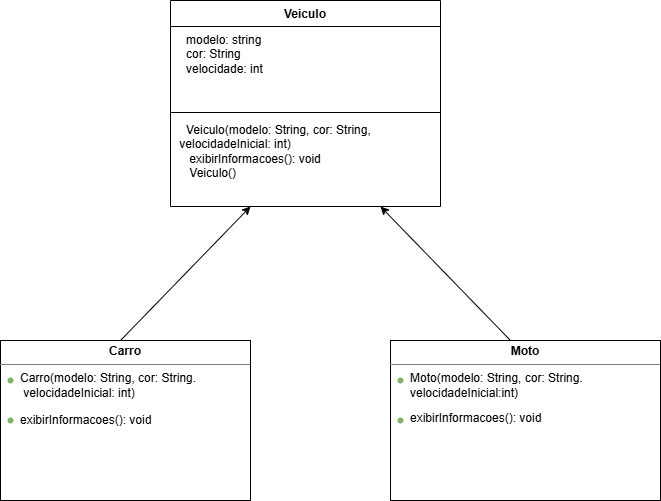

The diagram above was exported from draw.io. Its source (the exported page's mxGraphModel, read from the mxfile embedded in the PNG):
<mxGraphModel dx="1202" dy="1792" grid="1" gridSize="10" guides="1" tooltips="1" connect="1" arrows="1" fold="1" page="1" pageScale="1" pageWidth="827" pageHeight="1169" math="0" shadow="0">
  <root>
    <mxCell id="0" />
    <mxCell id="1" parent="0" />
    <mxCell id="nX29XPeXg8UK3JFWufuC-20" parent="1" style="swimlane;fontStyle=1;align=center;verticalAlign=top;childLayout=stackLayout;horizontal=1;startSize=26;horizontalStack=0;resizeParent=1;resizeParentMax=0;resizeLast=0;collapsible=1;marginBottom=0;whiteSpace=wrap;html=1;" value="Veiculo" vertex="1">
      <mxGeometry height="206" width="270" x="300" y="-260" as="geometry" />
    </mxCell>
    <mxCell id="nX29XPeXg8UK3JFWufuC-21" parent="nX29XPeXg8UK3JFWufuC-20" style="text;strokeColor=none;fillColor=none;align=left;verticalAlign=top;spacingLeft=4;spacingRight=4;overflow=hidden;rotatable=0;points=[[0,0.5],[1,0.5]];portConstraint=eastwest;whiteSpace=wrap;html=1;" value="&amp;nbsp; &amp;nbsp;modelo: string&amp;nbsp;&lt;div&gt;&amp;nbsp; &amp;nbsp;cor: String&amp;nbsp;&lt;/div&gt;&lt;div&gt;&amp;nbsp; &amp;nbsp;velocidade: int&lt;/div&gt;" vertex="1">
      <mxGeometry height="82" width="270" y="26" as="geometry" />
    </mxCell>
    <mxCell id="nX29XPeXg8UK3JFWufuC-22" parent="nX29XPeXg8UK3JFWufuC-20" style="line;strokeWidth=1;fillColor=none;align=left;verticalAlign=middle;spacingTop=-1;spacingLeft=3;spacingRight=3;rotatable=0;labelPosition=right;points=[];portConstraint=eastwest;strokeColor=inherit;" value="" vertex="1">
      <mxGeometry height="8" width="270" y="108" as="geometry" />
    </mxCell>
    <mxCell id="nX29XPeXg8UK3JFWufuC-23" parent="nX29XPeXg8UK3JFWufuC-20" style="text;strokeColor=none;fillColor=none;align=left;verticalAlign=top;spacingLeft=4;spacingRight=4;overflow=hidden;rotatable=0;points=[[0,0.5],[1,0.5]];portConstraint=eastwest;whiteSpace=wrap;html=1;" value="&amp;nbsp; &amp;nbsp;Veiculo(modelo: String, cor: String,&amp;nbsp; &amp;nbsp; &amp;nbsp; &amp;nbsp;velocidadeInicial: int)&lt;div&gt;&amp;nbsp; &amp;nbsp; exibirInformacoes(): void&lt;/div&gt;&lt;div&gt;&amp;nbsp; &amp;nbsp; Veiculo()&lt;/div&gt;" vertex="1">
      <mxGeometry height="90" width="270" y="116" as="geometry" />
    </mxCell>
    <mxCell id="nX29XPeXg8UK3JFWufuC-25" edge="1" parent="1" style="endArrow=classic;html=1;rounded=0;" value="">
      <mxGeometry height="50" relative="1" width="50" as="geometry">
        <mxPoint x="640" y="80" as="sourcePoint" />
        <mxPoint x="510" y="-54" as="targetPoint" />
      </mxGeometry>
    </mxCell>
    <mxCell id="nX29XPeXg8UK3JFWufuC-26" edge="1" parent="1" style="endArrow=classic;html=1;rounded=0;" value="">
      <mxGeometry height="50" relative="1" width="50" as="geometry">
        <mxPoint x="250" y="80" as="sourcePoint" />
        <mxPoint x="380" y="-54" as="targetPoint" />
      </mxGeometry>
    </mxCell>
    <mxCell id="nX29XPeXg8UK3JFWufuC-31" parent="1" style="verticalAlign=top;align=left;overflow=fill;html=1;whiteSpace=wrap;" value="&lt;p style=&quot;margin:0px;margin-top:4px;text-align:center;&quot;&gt;&lt;b&gt;Carro&lt;/b&gt;&lt;/p&gt;&lt;hr size=&quot;1&quot; style=&quot;border-style:solid;&quot;&gt;&lt;div style=&quot;height:2px;&quot;&gt;&amp;nbsp; &amp;nbsp; &amp;nbsp; Carro(modelo: String, cor: String.&amp;nbsp; &amp;nbsp; &amp;nbsp; &amp;nbsp; &amp;nbsp; &amp;nbsp; &amp;nbsp; &amp;nbsp; &amp;nbsp; &amp;nbsp; &amp;nbsp; &amp;nbsp;velocidadeInicial: int)&lt;/div&gt;&lt;div style=&quot;height:2px;&quot;&gt;&lt;br&gt;&lt;/div&gt;&lt;div style=&quot;height:2px;&quot;&gt;&lt;br&gt;&lt;/div&gt;&lt;div style=&quot;height:2px;&quot;&gt;&lt;br&gt;&lt;/div&gt;&lt;div style=&quot;height:2px;&quot;&gt;&lt;br&gt;&lt;/div&gt;&lt;div style=&quot;height:2px;&quot;&gt;&lt;br&gt;&lt;/div&gt;&lt;div style=&quot;height:2px;&quot;&gt;&lt;br&gt;&lt;/div&gt;&lt;div style=&quot;height:2px;&quot;&gt;&lt;br&gt;&lt;/div&gt;&lt;div style=&quot;height:2px;&quot;&gt;&lt;br&gt;&lt;/div&gt;&lt;div style=&quot;height:2px;&quot;&gt;&lt;br&gt;&lt;/div&gt;&lt;div style=&quot;height:2px;&quot;&gt;&lt;br&gt;&lt;/div&gt;&lt;div style=&quot;height:2px;&quot;&gt;&lt;br&gt;&lt;/div&gt;&lt;div style=&quot;height:2px;&quot;&gt;&lt;br&gt;&lt;/div&gt;&lt;div style=&quot;height:2px;&quot;&gt;&lt;br&gt;&lt;/div&gt;&lt;div style=&quot;height:2px;&quot;&gt;&lt;br&gt;&lt;/div&gt;&lt;div style=&quot;height:2px;&quot;&gt;&lt;br&gt;&lt;/div&gt;&lt;div style=&quot;height:2px;&quot;&gt;&lt;br&gt;&lt;/div&gt;&lt;div style=&quot;height:2px;&quot;&gt;&lt;br&gt;&lt;/div&gt;&lt;div style=&quot;height:2px;&quot;&gt;&lt;br&gt;&lt;/div&gt;&lt;div style=&quot;height:2px;&quot;&gt;&lt;br&gt;&lt;/div&gt;&lt;div style=&quot;height:2px;&quot;&gt;&lt;br&gt;&lt;/div&gt;&lt;div style=&quot;height:2px;&quot;&gt;&lt;span style=&quot;background-color: transparent; color: light-dark(rgb(0, 0, 0), rgb(255, 255, 255));&quot;&gt;&amp;nbsp; &amp;nbsp; &amp;nbsp; exibirInformacoes(): void&amp;nbsp;&lt;/span&gt;&lt;/div&gt;" vertex="1">
      <mxGeometry height="160" width="250" x="130" y="80" as="geometry" />
    </mxCell>
    <mxCell id="nX29XPeXg8UK3JFWufuC-32" parent="1" style="verticalAlign=top;align=left;overflow=fill;html=1;whiteSpace=wrap;" value="&lt;p style=&quot;margin:0px;margin-top:4px;text-align:center;&quot;&gt;&lt;b&gt;Moto&lt;/b&gt;&lt;/p&gt;&lt;hr size=&quot;1&quot; style=&quot;border-style:solid;&quot;&gt;&lt;div style=&quot;height:2px;&quot;&gt;&amp;nbsp; &amp;nbsp; &amp;nbsp; Moto(modelo: String, cor: String.&amp;nbsp; &amp;nbsp; &amp;nbsp; &amp;nbsp; &amp;nbsp; &amp;nbsp; &amp;nbsp; &amp;nbsp; &amp;nbsp; &amp;nbsp; &amp;nbsp; &amp;nbsp; &amp;nbsp; &amp;nbsp; &amp;nbsp; velocidadeInicial:int)&lt;/div&gt;&lt;div style=&quot;height:2px;&quot;&gt;&lt;br&gt;&lt;/div&gt;&lt;div style=&quot;height:2px;&quot;&gt;&lt;br&gt;&lt;/div&gt;&lt;div style=&quot;height:2px;&quot;&gt;&lt;br&gt;&lt;/div&gt;&lt;div style=&quot;height:2px;&quot;&gt;&lt;br&gt;&lt;/div&gt;&lt;div style=&quot;height:2px;&quot;&gt;&lt;br&gt;&lt;/div&gt;&lt;div style=&quot;height:2px;&quot;&gt;&lt;br&gt;&lt;/div&gt;&lt;div style=&quot;height:2px;&quot;&gt;&lt;br&gt;&lt;/div&gt;&lt;div style=&quot;height:2px;&quot;&gt;&lt;br&gt;&lt;/div&gt;&lt;div style=&quot;height:2px;&quot;&gt;&lt;br&gt;&lt;/div&gt;&lt;div style=&quot;height:2px;&quot;&gt;&lt;br&gt;&lt;/div&gt;&lt;div style=&quot;height:2px;&quot;&gt;&lt;br&gt;&lt;/div&gt;&lt;div style=&quot;height:2px;&quot;&gt;&lt;br&gt;&lt;/div&gt;&lt;div style=&quot;height:2px;&quot;&gt;&amp;nbsp; &amp;nbsp; &amp;nbsp; &amp;nbsp;&lt;/div&gt;&lt;div style=&quot;height:2px;&quot;&gt;&lt;br&gt;&lt;/div&gt;&lt;div style=&quot;height:2px;&quot;&gt;&lt;br&gt;&lt;/div&gt;&lt;div style=&quot;height:2px;&quot;&gt;&lt;br&gt;&lt;/div&gt;&lt;div style=&quot;height:2px;&quot;&gt;&lt;br&gt;&lt;/div&gt;&lt;div style=&quot;height:2px;&quot;&gt;&lt;br&gt;&lt;/div&gt;&lt;div style=&quot;height:2px;&quot;&gt;&lt;br&gt;&lt;/div&gt;&lt;div style=&quot;height:2px;&quot;&gt;&amp;nbsp; &amp;nbsp; &amp;nbsp; exibirInformacoes(): void&amp;nbsp;&lt;/div&gt;" vertex="1">
      <mxGeometry height="160" width="270" x="520" y="80" as="geometry" />
    </mxCell>
    <mxCell id="nX29XPeXg8UK3JFWufuC-33" parent="1" style="shape=waypoint;sketch=0;fillStyle=solid;size=6;pointerEvents=1;points=[];fillColor=#d5e8d4;resizable=0;rotatable=0;perimeter=centerPerimeter;snapToPoint=1;gradientColor=#97d077;strokeColor=#82b366;" value="" vertex="1">
      <mxGeometry height="20" width="20" x="520" y="110" as="geometry" />
    </mxCell>
    <mxCell id="nX29XPeXg8UK3JFWufuC-34" parent="1" style="shape=waypoint;sketch=0;fillStyle=solid;size=6;pointerEvents=1;points=[];fillColor=#d5e8d4;resizable=0;rotatable=0;perimeter=centerPerimeter;snapToPoint=1;gradientColor=#97d077;strokeColor=#82b366;" value="" vertex="1">
      <mxGeometry height="20" width="20" x="520" y="150" as="geometry" />
    </mxCell>
    <mxCell id="nX29XPeXg8UK3JFWufuC-35" parent="1" style="shape=waypoint;sketch=0;fillStyle=solid;size=6;pointerEvents=1;points=[];fillColor=#d5e8d4;resizable=0;rotatable=0;perimeter=centerPerimeter;snapToPoint=1;gradientColor=#97d077;strokeColor=#82b366;" value="" vertex="1">
      <mxGeometry height="20" width="20" x="130" y="150" as="geometry" />
    </mxCell>
    <mxCell id="nX29XPeXg8UK3JFWufuC-36" parent="1" style="shape=waypoint;sketch=0;fillStyle=solid;size=6;pointerEvents=1;points=[];fillColor=#d5e8d4;resizable=0;rotatable=0;perimeter=centerPerimeter;snapToPoint=1;gradientColor=#97d077;strokeColor=#82b366;" value="" vertex="1">
      <mxGeometry height="20" width="20" x="130" y="110" as="geometry" />
    </mxCell>
  </root>
</mxGraphModel>